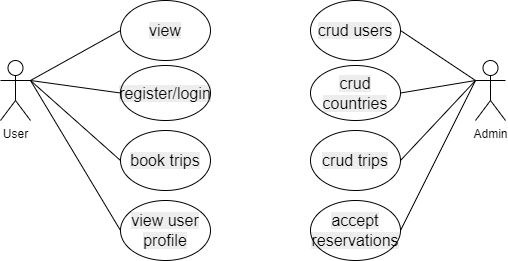

The diagram above was exported from draw.io. Its source (the exported page's mxGraphModel, read from the mxfile embedded in the PNG):
<mxGraphModel dx="1038" dy="500" grid="1" gridSize="10" guides="1" tooltips="1" connect="1" arrows="1" fold="1" page="1" pageScale="1" pageWidth="850" pageHeight="1100" math="0" shadow="0">
  <root>
    <mxCell id="0" />
    <mxCell id="1" parent="0" />
    <mxCell id="BMGKANY4qeJ8-Lr1qWdJ-1" value="User" style="shape=umlActor;verticalLabelPosition=bottom;verticalAlign=top;html=1;outlineConnect=0;" vertex="1" parent="1">
      <mxGeometry x="170" y="200" width="30" height="60" as="geometry" />
    </mxCell>
    <mxCell id="BMGKANY4qeJ8-Lr1qWdJ-2" value="Admin" style="shape=umlActor;verticalLabelPosition=bottom;verticalAlign=top;html=1;outlineConnect=0;" vertex="1" parent="1">
      <mxGeometry x="645" y="200" width="30" height="60" as="geometry" />
    </mxCell>
    <mxCell id="BMGKANY4qeJ8-Lr1qWdJ-3" value="&lt;span style=&quot;font-family: &amp;#34;whitney&amp;#34; , &amp;#34;helvetica neue&amp;#34; , &amp;#34;helvetica&amp;#34; , &amp;#34;arial&amp;#34; , sans-serif ; font-size: 16px ; text-align: left ; background-color: rgba(4 , 4 , 5 , 0.07)&quot;&gt;crud users&lt;/span&gt;" style="ellipse;whiteSpace=wrap;html=1;fillColor=default;" vertex="1" parent="1">
      <mxGeometry x="480" y="140" width="90" height="60" as="geometry" />
    </mxCell>
    <mxCell id="BMGKANY4qeJ8-Lr1qWdJ-4" value="" style="endArrow=none;html=1;rounded=0;entryX=1;entryY=0.5;entryDx=0;entryDy=0;" edge="1" parent="1" source="BMGKANY4qeJ8-Lr1qWdJ-2" target="BMGKANY4qeJ8-Lr1qWdJ-3">
      <mxGeometry width="50" height="50" relative="1" as="geometry">
        <mxPoint x="400" y="420" as="sourcePoint" />
        <mxPoint x="450" y="370" as="targetPoint" />
      </mxGeometry>
    </mxCell>
    <mxCell id="BMGKANY4qeJ8-Lr1qWdJ-5" value="&lt;span style=&quot;font-family: &amp;#34;whitney&amp;#34; , &amp;#34;helvetica neue&amp;#34; , &amp;#34;helvetica&amp;#34; , &amp;#34;arial&amp;#34; , sans-serif ; font-size: 16px ; text-align: left ; background-color: rgba(4 , 4 , 5 , 0.07)&quot;&gt;&lt;font color=&quot;#040405&quot;&gt;crud countries&lt;/font&gt;&lt;/span&gt;" style="ellipse;whiteSpace=wrap;html=1;" vertex="1" parent="1">
      <mxGeometry x="480" y="205" width="90" height="55" as="geometry" />
    </mxCell>
    <mxCell id="BMGKANY4qeJ8-Lr1qWdJ-6" value="" style="endArrow=none;html=1;rounded=0;entryX=1;entryY=0.5;entryDx=0;entryDy=0;exitX=0;exitY=0.3333333333333333;exitDx=0;exitDy=0;exitPerimeter=0;" edge="1" parent="1" target="BMGKANY4qeJ8-Lr1qWdJ-5" source="BMGKANY4qeJ8-Lr1qWdJ-2">
      <mxGeometry width="50" height="50" relative="1" as="geometry">
        <mxPoint x="635" y="290" as="sourcePoint" />
        <mxPoint x="440" y="440" as="targetPoint" />
      </mxGeometry>
    </mxCell>
    <mxCell id="BMGKANY4qeJ8-Lr1qWdJ-7" value="&lt;span style=&quot;font-family: &amp;#34;whitney&amp;#34; , &amp;#34;helvetica neue&amp;#34; , &amp;#34;helvetica&amp;#34; , &amp;#34;arial&amp;#34; , sans-serif ; font-size: 16px ; text-align: left ; background-color: rgba(4 , 4 , 5 , 0.07)&quot;&gt;&lt;font color=&quot;#040405&quot;&gt;crud trips&lt;/font&gt;&lt;/span&gt;" style="ellipse;whiteSpace=wrap;html=1;" vertex="1" parent="1">
      <mxGeometry x="480" y="270" width="90" height="60" as="geometry" />
    </mxCell>
    <mxCell id="BMGKANY4qeJ8-Lr1qWdJ-9" value="" style="endArrow=none;html=1;rounded=0;entryX=1;entryY=0.5;entryDx=0;entryDy=0;exitX=0;exitY=0.3333333333333333;exitDx=0;exitDy=0;exitPerimeter=0;" edge="1" parent="1" source="BMGKANY4qeJ8-Lr1qWdJ-2" target="BMGKANY4qeJ8-Lr1qWdJ-7">
      <mxGeometry width="50" height="50" relative="1" as="geometry">
        <mxPoint x="655" y="230" as="sourcePoint" />
        <mxPoint x="580" y="240" as="targetPoint" />
      </mxGeometry>
    </mxCell>
    <mxCell id="BMGKANY4qeJ8-Lr1qWdJ-10" value="&lt;span style=&quot;font-family: &amp;#34;whitney&amp;#34; , &amp;#34;helvetica neue&amp;#34; , &amp;#34;helvetica&amp;#34; , &amp;#34;arial&amp;#34; , sans-serif ; font-size: 16px ; text-align: left ; background-color: rgba(4 , 4 , 5 , 0.07)&quot;&gt;&lt;font color=&quot;#040405&quot;&gt;accept reservations&lt;/font&gt;&lt;/span&gt;" style="ellipse;whiteSpace=wrap;html=1;" vertex="1" parent="1">
      <mxGeometry x="480" y="340" width="90" height="60" as="geometry" />
    </mxCell>
    <mxCell id="BMGKANY4qeJ8-Lr1qWdJ-11" value="" style="endArrow=none;html=1;rounded=0;entryX=1;entryY=0.5;entryDx=0;entryDy=0;exitX=0;exitY=0.3333333333333333;exitDx=0;exitDy=0;exitPerimeter=0;" edge="1" parent="1" source="BMGKANY4qeJ8-Lr1qWdJ-2" target="BMGKANY4qeJ8-Lr1qWdJ-10">
      <mxGeometry width="50" height="50" relative="1" as="geometry">
        <mxPoint x="640" y="220" as="sourcePoint" />
        <mxPoint x="580" y="305" as="targetPoint" />
      </mxGeometry>
    </mxCell>
    <mxCell id="BMGKANY4qeJ8-Lr1qWdJ-12" value="&lt;span style=&quot;font-family: &amp;#34;whitney&amp;#34; , &amp;#34;helvetica neue&amp;#34; , &amp;#34;helvetica&amp;#34; , &amp;#34;arial&amp;#34; , sans-serif ; font-size: 16px ; text-align: left ; background-color: rgba(4 , 4 , 5 , 0.07)&quot;&gt;&lt;font color=&quot;#040405&quot;&gt;view&lt;/font&gt;&lt;/span&gt;" style="ellipse;whiteSpace=wrap;html=1;" vertex="1" parent="1">
      <mxGeometry x="290" y="140" width="90" height="60" as="geometry" />
    </mxCell>
    <mxCell id="BMGKANY4qeJ8-Lr1qWdJ-13" value="&lt;span style=&quot;font-family: &amp;#34;whitney&amp;#34; , &amp;#34;helvetica neue&amp;#34; , &amp;#34;helvetica&amp;#34; , &amp;#34;arial&amp;#34; , sans-serif ; font-size: 16px ; text-align: left ; background-color: rgba(4 , 4 , 5 , 0.07)&quot;&gt;&lt;font color=&quot;#040405&quot;&gt;register/login&lt;/font&gt;&lt;/span&gt;" style="ellipse;whiteSpace=wrap;html=1;" vertex="1" parent="1">
      <mxGeometry x="290" y="205" width="90" height="55" as="geometry" />
    </mxCell>
    <mxCell id="BMGKANY4qeJ8-Lr1qWdJ-14" value="&lt;span style=&quot;font-family: &amp;#34;whitney&amp;#34; , &amp;#34;helvetica neue&amp;#34; , &amp;#34;helvetica&amp;#34; , &amp;#34;arial&amp;#34; , sans-serif ; font-size: 16px ; text-align: left ; background-color: rgba(4 , 4 , 5 , 0.07)&quot;&gt;&lt;font color=&quot;#040405&quot;&gt;book trips&lt;/font&gt;&lt;/span&gt;" style="ellipse;whiteSpace=wrap;html=1;" vertex="1" parent="1">
      <mxGeometry x="290" y="270" width="90" height="60" as="geometry" />
    </mxCell>
    <mxCell id="BMGKANY4qeJ8-Lr1qWdJ-15" value="&lt;span style=&quot;font-family: &amp;#34;whitney&amp;#34; , &amp;#34;helvetica neue&amp;#34; , &amp;#34;helvetica&amp;#34; , &amp;#34;arial&amp;#34; , sans-serif ; font-size: 16px ; text-align: left ; background-color: rgba(4 , 4 , 5 , 0.07)&quot;&gt;&lt;font color=&quot;#040405&quot;&gt;view user profile&lt;/font&gt;&lt;/span&gt;" style="ellipse;whiteSpace=wrap;html=1;" vertex="1" parent="1">
      <mxGeometry x="290" y="340" width="90" height="60" as="geometry" />
    </mxCell>
    <mxCell id="BMGKANY4qeJ8-Lr1qWdJ-16" value="" style="endArrow=none;html=1;rounded=0;entryX=1;entryY=0.3333333333333333;entryDx=0;entryDy=0;entryPerimeter=0;exitX=0;exitY=0.5;exitDx=0;exitDy=0;" edge="1" parent="1" source="BMGKANY4qeJ8-Lr1qWdJ-12" target="BMGKANY4qeJ8-Lr1qWdJ-1">
      <mxGeometry width="50" height="50" relative="1" as="geometry">
        <mxPoint x="650" y="230" as="sourcePoint" />
        <mxPoint x="580" y="375" as="targetPoint" />
      </mxGeometry>
    </mxCell>
    <mxCell id="BMGKANY4qeJ8-Lr1qWdJ-17" value="" style="endArrow=none;html=1;rounded=0;entryX=1;entryY=0.3333333333333333;entryDx=0;entryDy=0;entryPerimeter=0;exitX=0;exitY=0.5;exitDx=0;exitDy=0;" edge="1" parent="1" source="BMGKANY4qeJ8-Lr1qWdJ-13" target="BMGKANY4qeJ8-Lr1qWdJ-1">
      <mxGeometry width="50" height="50" relative="1" as="geometry">
        <mxPoint x="310" y="175" as="sourcePoint" />
        <mxPoint x="210" y="230" as="targetPoint" />
      </mxGeometry>
    </mxCell>
    <mxCell id="BMGKANY4qeJ8-Lr1qWdJ-18" value="" style="endArrow=none;html=1;rounded=0;entryX=1;entryY=0.3333333333333333;entryDx=0;entryDy=0;entryPerimeter=0;exitX=0;exitY=0.5;exitDx=0;exitDy=0;" edge="1" parent="1" source="BMGKANY4qeJ8-Lr1qWdJ-14" target="BMGKANY4qeJ8-Lr1qWdJ-1">
      <mxGeometry width="50" height="50" relative="1" as="geometry">
        <mxPoint x="300" y="295" as="sourcePoint" />
        <mxPoint x="210" y="230" as="targetPoint" />
      </mxGeometry>
    </mxCell>
    <mxCell id="BMGKANY4qeJ8-Lr1qWdJ-19" value="" style="endArrow=none;html=1;rounded=0;entryX=1;entryY=0.3333333333333333;entryDx=0;entryDy=0;entryPerimeter=0;exitX=0;exitY=0.5;exitDx=0;exitDy=0;" edge="1" parent="1" source="BMGKANY4qeJ8-Lr1qWdJ-15" target="BMGKANY4qeJ8-Lr1qWdJ-1">
      <mxGeometry width="50" height="50" relative="1" as="geometry">
        <mxPoint x="320" y="250" as="sourcePoint" />
        <mxPoint x="220" y="240" as="targetPoint" />
      </mxGeometry>
    </mxCell>
  </root>
</mxGraphModel>